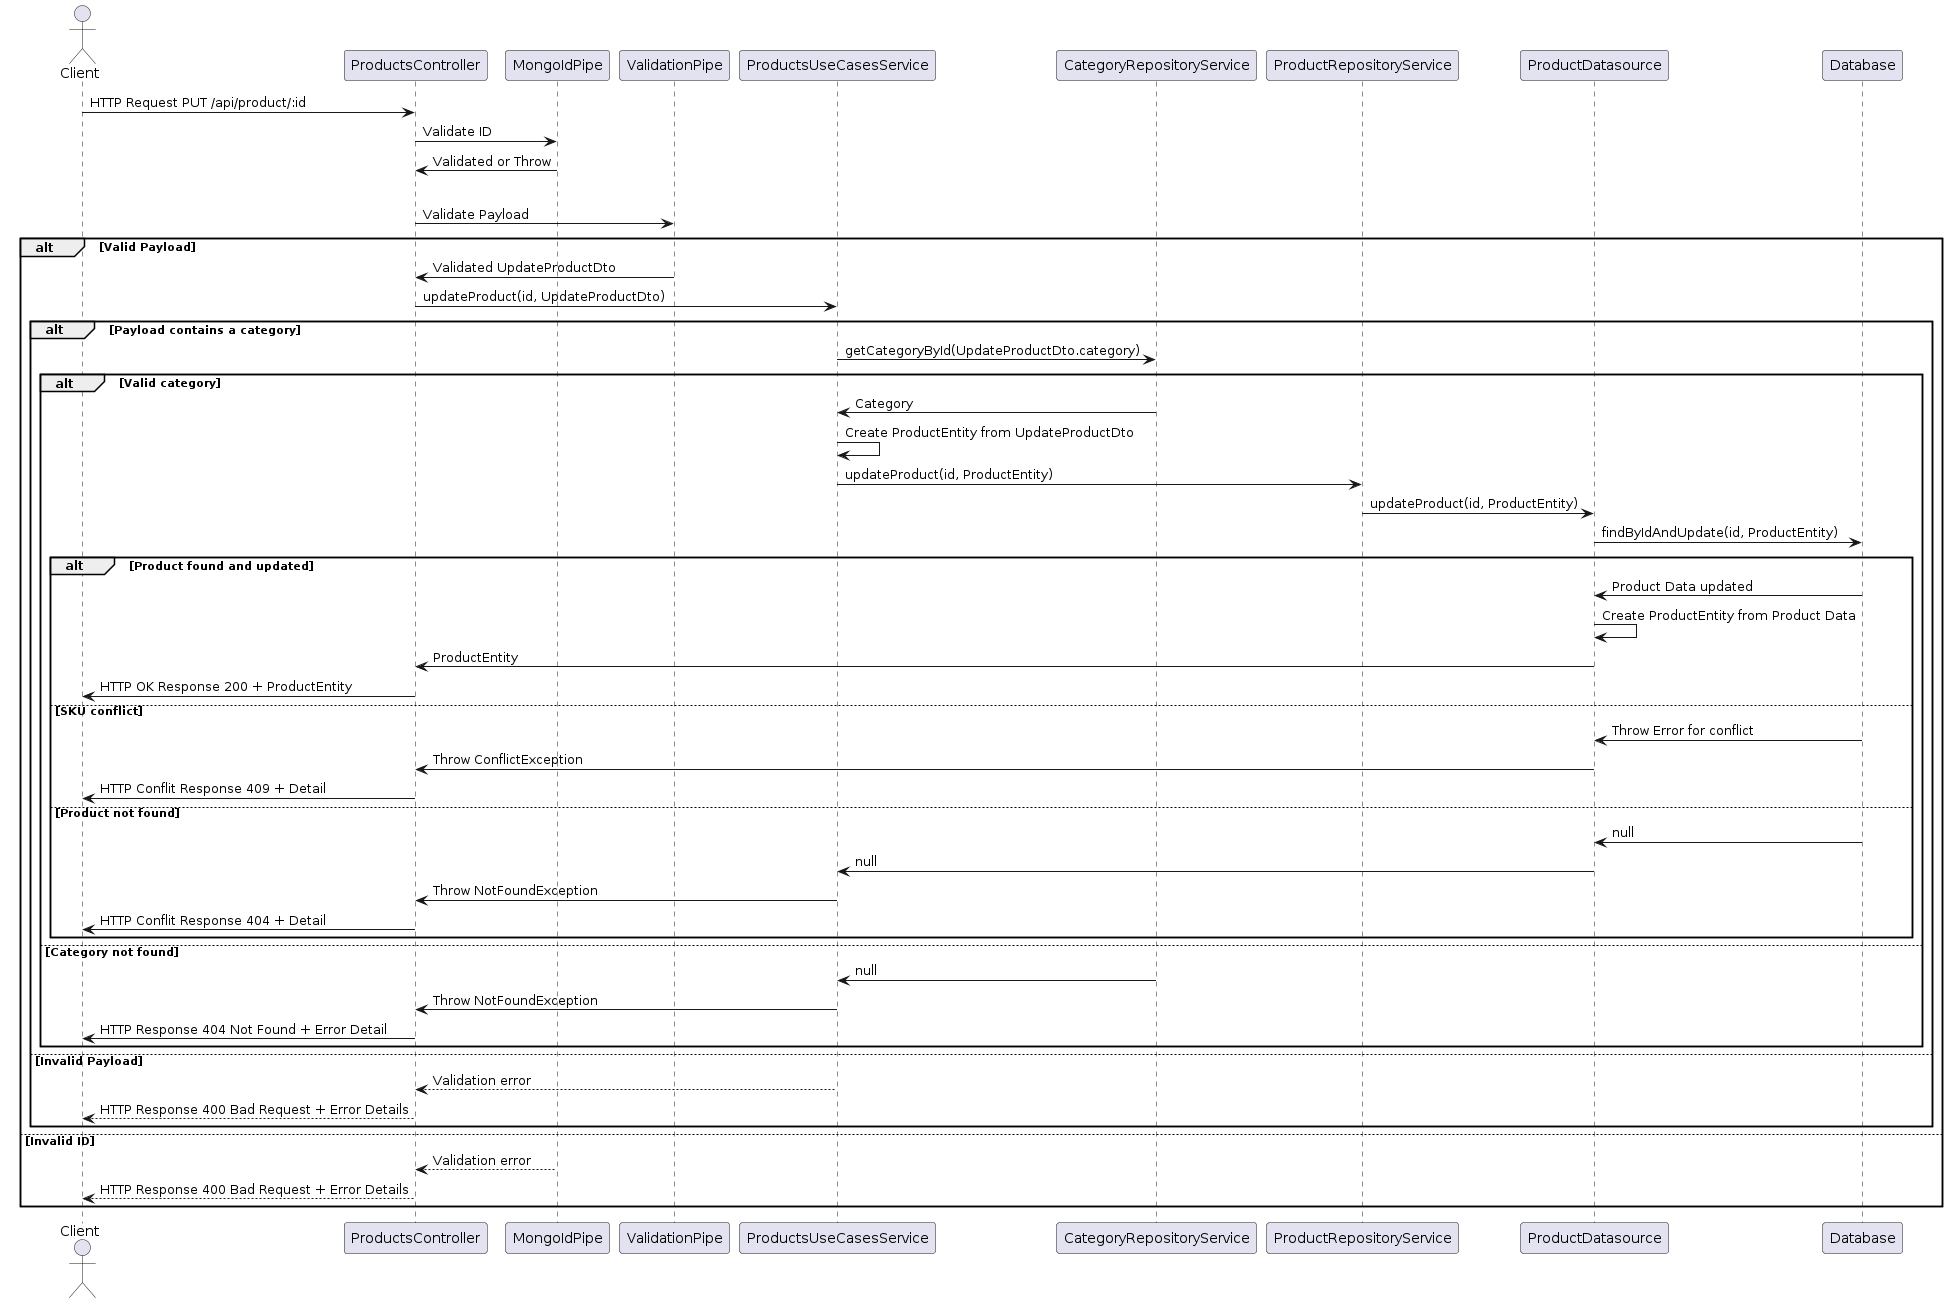

The diagram above was rendered by PlantUML. Its source (embedded in the PNG):
@startuml
actor Client
Client -> ProductsController: HTTP Request PUT /api/product/:id
ProductsController -> MongoIdPipe: Validate ID
MongoIdPipe -> ProductsController : Validated or Throw
alt Valid ID
    ProductsController -> ValidationPipe: Validate Payload
    alt Valid Payload
        ValidationPipe -> ProductsController: Validated UpdateProductDto
        ProductsController -> ProductsUseCasesService: updateProduct(id, UpdateProductDto)
        alt Payload contains a category
            ProductsUseCasesService -> CategoryRepositoryService: getCategoryById(UpdateProductDto.category)
            alt Valid category
               CategoryRepositoryService -> ProductsUseCasesService : Category
               ProductsUseCasesService -> ProductsUseCasesService : Create ProductEntity from UpdateProductDto
               ProductsUseCasesService -> ProductRepositoryService: updateProduct(id, ProductEntity)
               ProductRepositoryService -> ProductDatasource: updateProduct(id, ProductEntity)
               ProductDatasource -> Database: findByIdAndUpdate(id, ProductEntity)
               alt Product found and updated
                   Database -> ProductDatasource: Product Data updated
                   ProductDatasource -> ProductDatasource: Create ProductEntity from Product Data
                   ProductDatasource -> ProductsController : ProductEntity
                   ProductsController -> Client: HTTP OK Response 200 + ProductEntity
               else SKU conflict
                   Database -> ProductDatasource: Throw Error for conflict
                   ProductDatasource -> ProductsController : Throw ConflictException
                   ProductsController -> Client: HTTP Conflit Response 409 + Detail
               else Product not found
                   Database -> ProductDatasource: null
                   ProductDatasource -> ProductsUseCasesService : null
                   ProductsUseCasesService -> ProductsController: Throw NotFoundException
                   ProductsController -> Client: HTTP Conflit Response 404 + Detail
               end
            else Category not found
                CategoryRepositoryService -> ProductsUseCasesService : null
                ProductsUseCasesService -> ProductsController : Throw NotFoundException
                ProductsController -> Client: HTTP Response 404 Not Found + Error Detail
            end
    else Invalid Payload
        ProductsUseCasesService --> ProductsController: Validation error
        ProductsController --> Client: HTTP Response 400 Bad Request + Error Details
    end
else Invalid ID
    MongoIdPipe --> ProductsController : Validation error
    ProductsController --> Client: HTTP Response 400 Bad Request + Error Details
end
@enduml